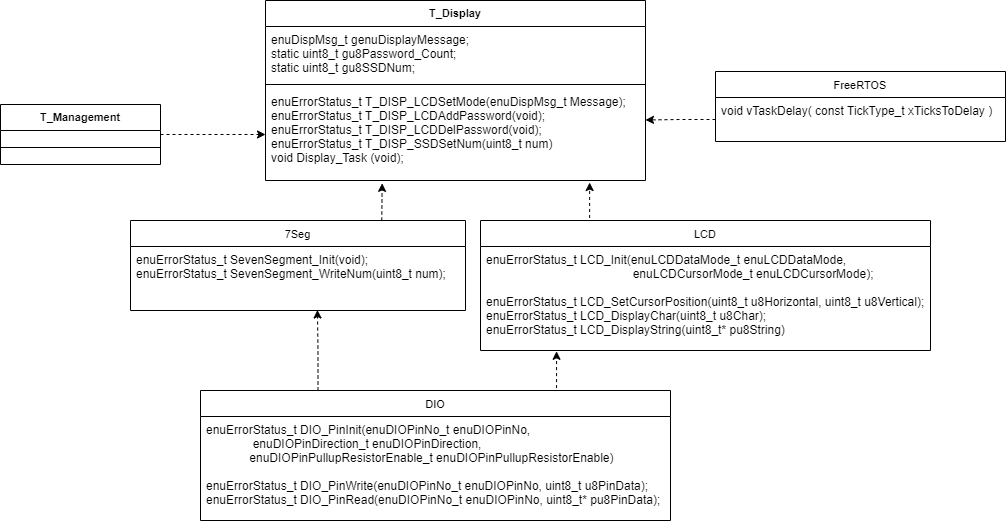

The diagram above was exported from draw.io. Its source (the exported page's mxGraphModel, read from the mxfile embedded in the PNG):
<mxGraphModel dx="2523" dy="-1321" grid="1" gridSize="10" guides="1" tooltips="1" connect="1" arrows="1" fold="1" page="1" pageScale="1" pageWidth="850" pageHeight="1100" math="0" shadow="0">
  <root>
    <mxCell id="0" />
    <mxCell id="1" parent="0" />
    <mxCell id="HaA7E7BojDrFWVkNRouH-359" value="T_Display" style="swimlane;fontStyle=1;align=center;verticalAlign=top;childLayout=stackLayout;horizontal=1;startSize=26;horizontalStack=0;resizeParent=1;resizeParentMax=0;resizeLast=0;collapsible=1;marginBottom=0;fontSize=11;strokeWidth=1;" vertex="1" parent="1">
      <mxGeometry x="35" y="3050" width="380" height="180" as="geometry" />
    </mxCell>
    <mxCell id="HaA7E7BojDrFWVkNRouH-360" value="enuDispMsg_t genuDisplayMessage;&#10;static uint8_t gu8Password_Count;&#10;static uint8_t gu8SSDNum;" style="text;strokeColor=none;fillColor=none;align=left;verticalAlign=top;spacingLeft=4;spacingRight=4;overflow=hidden;rotatable=0;points=[[0,0.5],[1,0.5]];portConstraint=eastwest;" vertex="1" parent="HaA7E7BojDrFWVkNRouH-359">
      <mxGeometry y="26" width="380" height="54" as="geometry" />
    </mxCell>
    <mxCell id="HaA7E7BojDrFWVkNRouH-361" value="" style="line;strokeWidth=1;fillColor=none;align=left;verticalAlign=middle;spacingTop=-1;spacingLeft=3;spacingRight=3;rotatable=0;labelPosition=right;points=[];portConstraint=eastwest;" vertex="1" parent="HaA7E7BojDrFWVkNRouH-359">
      <mxGeometry y="80" width="380" height="8" as="geometry" />
    </mxCell>
    <mxCell id="HaA7E7BojDrFWVkNRouH-362" value="enuErrorStatus_t T_DISP_LCDSetMode(enuDispMsg_t Message);&#10;enuErrorStatus_t T_DISP_LCDAddPassword(void);&#10;enuErrorStatus_t T_DISP_LCDDelPassword(void);&#10;enuErrorStatus_t T_DISP_SSDSetNum(uint8_t num)&#10;void Display_Task (void);" style="text;strokeColor=none;fillColor=none;align=left;verticalAlign=top;spacingLeft=4;spacingRight=4;overflow=hidden;rotatable=0;points=[[0,0.5],[1,0.5]];portConstraint=eastwest;" vertex="1" parent="HaA7E7BojDrFWVkNRouH-359">
      <mxGeometry y="88" width="380" height="92" as="geometry" />
    </mxCell>
    <mxCell id="HaA7E7BojDrFWVkNRouH-386" style="edgeStyle=orthogonalEdgeStyle;rounded=0;orthogonalLoop=1;jettySize=auto;html=1;exitX=0.75;exitY=0;exitDx=0;exitDy=0;entryX=0.169;entryY=1.008;entryDx=0;entryDy=0;entryPerimeter=0;dashed=1;fontSize=11;" edge="1" parent="1" source="HaA7E7BojDrFWVkNRouH-364" target="HaA7E7BojDrFWVkNRouH-368">
      <mxGeometry relative="1" as="geometry" />
    </mxCell>
    <mxCell id="HaA7E7BojDrFWVkNRouH-387" style="edgeStyle=orthogonalEdgeStyle;rounded=0;orthogonalLoop=1;jettySize=auto;html=1;exitX=0.25;exitY=0;exitDx=0;exitDy=0;entryX=0.558;entryY=0.992;entryDx=0;entryDy=0;entryPerimeter=0;dashed=1;fontSize=11;" edge="1" parent="1" source="HaA7E7BojDrFWVkNRouH-364" target="HaA7E7BojDrFWVkNRouH-381">
      <mxGeometry relative="1" as="geometry" />
    </mxCell>
    <mxCell id="HaA7E7BojDrFWVkNRouH-364" value="DIO" style="swimlane;fontStyle=0;childLayout=stackLayout;horizontal=1;startSize=26;fillColor=none;horizontalStack=0;resizeParent=1;resizeParentMax=0;resizeLast=0;collapsible=1;marginBottom=0;fontSize=11;strokeWidth=1;" vertex="1" parent="1">
      <mxGeometry x="-30" y="3440" width="470" height="130" as="geometry" />
    </mxCell>
    <mxCell id="HaA7E7BojDrFWVkNRouH-365" value="enuErrorStatus_t DIO_PinInit(enuDIOPinNo_t enuDIOPinNo,&#10;              enuDIOPinDirection_t enuDIOPinDirection,&#10;             enuDIOPinPullupResistorEnable_t enuDIOPinPullupResistorEnable)&#10;&#10;enuErrorStatus_t DIO_PinWrite(enuDIOPinNo_t enuDIOPinNo, uint8_t u8PinData);&#10;enuErrorStatus_t DIO_PinRead(enuDIOPinNo_t enuDIOPinNo, uint8_t* pu8PinData);" style="text;strokeColor=none;fillColor=none;align=left;verticalAlign=top;spacingLeft=4;spacingRight=4;overflow=hidden;rotatable=0;points=[[0,0.5],[1,0.5]];portConstraint=eastwest;" vertex="1" parent="HaA7E7BojDrFWVkNRouH-364">
      <mxGeometry y="26" width="470" height="104" as="geometry" />
    </mxCell>
    <mxCell id="HaA7E7BojDrFWVkNRouH-383" style="edgeStyle=orthogonalEdgeStyle;rounded=0;orthogonalLoop=1;jettySize=auto;html=1;exitX=0.25;exitY=0;exitDx=0;exitDy=0;entryX=0.853;entryY=1.022;entryDx=0;entryDy=0;entryPerimeter=0;dashed=1;fontSize=11;" edge="1" parent="1" source="HaA7E7BojDrFWVkNRouH-367" target="HaA7E7BojDrFWVkNRouH-362">
      <mxGeometry relative="1" as="geometry" />
    </mxCell>
    <mxCell id="HaA7E7BojDrFWVkNRouH-367" value="LCD" style="swimlane;fontStyle=0;childLayout=stackLayout;horizontal=1;startSize=26;fillColor=none;horizontalStack=0;resizeParent=1;resizeParentMax=0;resizeLast=0;collapsible=1;marginBottom=0;fontSize=11;strokeWidth=1;" vertex="1" parent="1">
      <mxGeometry x="250" y="3270" width="450" height="130" as="geometry" />
    </mxCell>
    <mxCell id="HaA7E7BojDrFWVkNRouH-368" value="enuErrorStatus_t LCD_Init(enuLCDDataMode_t enuLCDDataMode,&#10;                                            enuLCDCursorMode_t enuLCDCursorMode);&#10;&#10;enuErrorStatus_t LCD_SetCursorPosition(uint8_t u8Horizontal, uint8_t u8Vertical);&#10;enuErrorStatus_t LCD_DisplayChar(uint8_t u8Char);&#10;enuErrorStatus_t LCD_DisplayString(uint8_t* pu8String)&#10;" style="text;strokeColor=none;fillColor=none;align=left;verticalAlign=top;spacingLeft=4;spacingRight=4;overflow=hidden;rotatable=0;points=[[0,0.5],[1,0.5]];portConstraint=eastwest;" vertex="1" parent="HaA7E7BojDrFWVkNRouH-367">
      <mxGeometry y="26" width="450" height="104" as="geometry" />
    </mxCell>
    <mxCell id="HaA7E7BojDrFWVkNRouH-378" style="edgeStyle=orthogonalEdgeStyle;rounded=0;orthogonalLoop=1;jettySize=auto;html=1;exitX=1;exitY=0.5;exitDx=0;exitDy=0;entryX=0;entryY=0.5;entryDx=0;entryDy=0;dashed=1;fontSize=11;" edge="1" parent="1" source="HaA7E7BojDrFWVkNRouH-369" target="HaA7E7BojDrFWVkNRouH-362">
      <mxGeometry relative="1" as="geometry" />
    </mxCell>
    <mxCell id="HaA7E7BojDrFWVkNRouH-369" value="T_Management" style="swimlane;fontStyle=1;align=center;verticalAlign=top;childLayout=stackLayout;horizontal=1;startSize=26;horizontalStack=0;resizeParent=1;resizeParentMax=0;resizeLast=0;collapsible=1;marginBottom=0;fontSize=11;strokeWidth=1;" vertex="1" parent="1">
      <mxGeometry x="-230" y="3154" width="160" height="60" as="geometry" />
    </mxCell>
    <mxCell id="HaA7E7BojDrFWVkNRouH-370" value="" style="line;strokeWidth=1;fillColor=none;align=left;verticalAlign=middle;spacingTop=-1;spacingLeft=3;spacingRight=3;rotatable=0;labelPosition=right;points=[];portConstraint=eastwest;" vertex="1" parent="HaA7E7BojDrFWVkNRouH-369">
      <mxGeometry y="26" width="160" height="34" as="geometry" />
    </mxCell>
    <mxCell id="HaA7E7BojDrFWVkNRouH-375" value="FreeRTOS" style="swimlane;fontStyle=0;childLayout=stackLayout;horizontal=1;startSize=26;fillColor=none;horizontalStack=0;resizeParent=1;resizeParentMax=0;resizeLast=0;collapsible=1;marginBottom=0;fontSize=11;strokeWidth=1;" vertex="1" parent="1">
      <mxGeometry x="485" y="3121" width="290" height="70" as="geometry" />
    </mxCell>
    <mxCell id="HaA7E7BojDrFWVkNRouH-376" value="void vTaskDelay( const TickType_t xTicksToDelay )" style="text;strokeColor=none;fillColor=none;align=left;verticalAlign=top;spacingLeft=4;spacingRight=4;overflow=hidden;rotatable=0;points=[[0,0.5],[1,0.5]];portConstraint=eastwest;" vertex="1" parent="HaA7E7BojDrFWVkNRouH-375">
      <mxGeometry y="26" width="290" height="44" as="geometry" />
    </mxCell>
    <mxCell id="HaA7E7BojDrFWVkNRouH-384" style="edgeStyle=orthogonalEdgeStyle;rounded=0;orthogonalLoop=1;jettySize=auto;html=1;exitX=0.75;exitY=0;exitDx=0;exitDy=0;entryX=0.307;entryY=1.031;entryDx=0;entryDy=0;entryPerimeter=0;dashed=1;fontSize=11;" edge="1" parent="1" source="HaA7E7BojDrFWVkNRouH-380" target="HaA7E7BojDrFWVkNRouH-362">
      <mxGeometry relative="1" as="geometry" />
    </mxCell>
    <mxCell id="HaA7E7BojDrFWVkNRouH-380" value="7Seg" style="swimlane;fontStyle=0;childLayout=stackLayout;horizontal=1;startSize=26;fillColor=none;horizontalStack=0;resizeParent=1;resizeParentMax=0;resizeLast=0;collapsible=1;marginBottom=0;fontSize=11;strokeWidth=1;" vertex="1" parent="1">
      <mxGeometry x="-100" y="3270" width="335" height="90" as="geometry" />
    </mxCell>
    <mxCell id="HaA7E7BojDrFWVkNRouH-381" value="enuErrorStatus_t SevenSegment_Init(void);&#10;enuErrorStatus_t SevenSegment_WriteNum(uint8_t num);" style="text;strokeColor=none;fillColor=none;align=left;verticalAlign=top;spacingLeft=4;spacingRight=4;overflow=hidden;rotatable=0;points=[[0,0.5],[1,0.5]];portConstraint=eastwest;" vertex="1" parent="HaA7E7BojDrFWVkNRouH-380">
      <mxGeometry y="26" width="335" height="64" as="geometry" />
    </mxCell>
    <mxCell id="HaA7E7BojDrFWVkNRouH-382" style="edgeStyle=orthogonalEdgeStyle;rounded=0;orthogonalLoop=1;jettySize=auto;html=1;exitX=0;exitY=0.5;exitDx=0;exitDy=0;entryX=1;entryY=0.342;entryDx=0;entryDy=0;entryPerimeter=0;dashed=1;fontSize=11;" edge="1" parent="1" source="HaA7E7BojDrFWVkNRouH-376" target="HaA7E7BojDrFWVkNRouH-362">
      <mxGeometry relative="1" as="geometry" />
    </mxCell>
  </root>
</mxGraphModel>